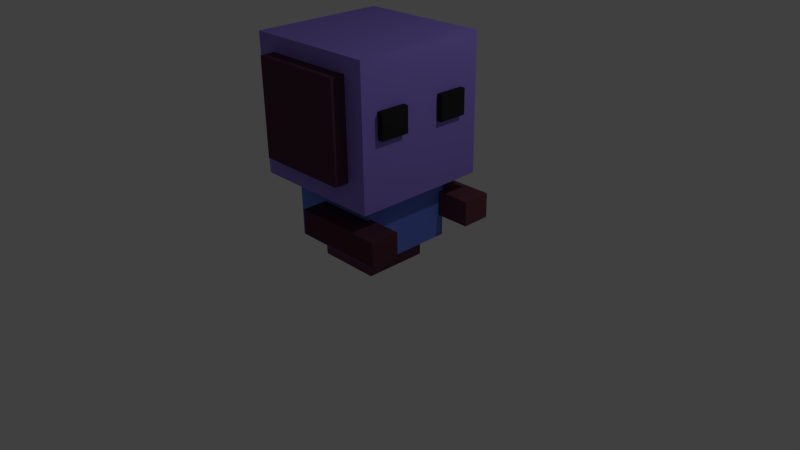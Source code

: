 # Source: blue_team.blend  (saved by Blender 2.69.0; exported with 4.5.12 LTS)
import bpy
from mathutils import Matrix  # noqa: F401  (used for matrix-valued properties, if any)

bpy.ops.wm.read_factory_settings(use_empty=True)
scene = bpy.context.scene
scene.name = 'Scene'

# ---- collections
col_collection_1 = bpy.data.collections.new('Collection 1'); scene.collection.children.link(col_collection_1)

# ---- materials (node trees are filled in below, after node groups)
mat_material = bpy.data.materials.new('Material')
mat_material.alpha_threshold = 0.0
mat_material.use_transparent_shadow = False
mat_material.diffuse_color = (0.3169, 0.2295, 0.8, 1.0)
mat_material.roughness = 0.5
mat_material.line_color = (0.0, 0.0, 0.0, 1.0)
mat_material_001 = bpy.data.materials.new('Material.001')
mat_material_001.alpha_threshold = 0.0
mat_material_001.use_transparent_shadow = False
mat_material_001.diffuse_color = (0.147, 0.238, 0.8, 1.0)
mat_material_001.roughness = 0.5
mat_material_001.line_color = (0.0, 0.0, 0.0, 1.0)
mat_material_002 = bpy.data.materials.new('Material.002')
mat_material_002.alpha_threshold = 0.0
mat_material_002.use_transparent_shadow = False
mat_material_002.diffuse_color = (0.159, 0.05951, 0.09084, 1.0)
mat_material_002.roughness = 0.5
mat_material_002.line_color = (0.0, 0.0, 0.0, 1.0)
mat_material_003 = bpy.data.materials.new('Material.003')
mat_material_003.alpha_threshold = 0.0
mat_material_003.use_transparent_shadow = False
mat_material_003.diffuse_color = (0.0999, 0.0382, 0.05951, 1.0)
mat_material_003.roughness = 0.5
mat_material_003.line_color = (0.0, 0.0, 0.0, 1.0)
mat_material_004 = bpy.data.materials.new('Material.004')
mat_material_004.alpha_threshold = 0.0
mat_material_004.use_transparent_shadow = False
mat_material_004.diffuse_color = (0.147, 0.05448, 0.07421, 1.0)
mat_material_004.roughness = 0.5
mat_material_004.line_color = (0.0, 0.0, 0.0, 1.0)
mat_material_005 = bpy.data.materials.new('Material.005')
mat_material_005.alpha_threshold = 0.0
mat_material_005.use_transparent_shadow = False
mat_material_005.diffuse_color = (0.0999, 0.03955, 0.07036, 1.0)
mat_material_005.roughness = 0.5
mat_material_005.line_color = (0.0, 0.0, 0.0, 1.0)
mat_material_006 = bpy.data.materials.new('Material.006')
mat_material_006.alpha_threshold = 0.0
mat_material_006.use_transparent_shadow = False
mat_material_006.diffuse_color = (0.02365, 0.02365, 0.02365, 1.0)
mat_material_006.roughness = 0.5
mat_material_006.line_color = (0.0, 0.0, 0.0, 1.0)
mat_material_007 = bpy.data.materials.new('Material.007')
mat_material_007.alpha_threshold = 0.0
mat_material_007.use_transparent_shadow = False
mat_material_007.diffuse_color = (0.02365, 0.02365, 0.02365, 1.0)
mat_material_007.roughness = 0.5
mat_material_007.line_color = (0.0, 0.0, 0.0, 1.0)

# ---- material node trees

# ---- world
world_world = bpy.data.worlds.new('World'); scene.world = world_world
world_world.color = (0.05088, 0.05088, 0.05088)
world_world.use_sun_shadow = False
world_world.sun_shadow_jitter_overblur = 0.0
world_world.cycles.sampling_method = 'MANUAL'
world_world.cycles.sample_map_resolution = 256

# ---- cameras
cam_camera = bpy.data.cameras.new('Camera')
cam_camera.clip_end = 100.0
cam_camera.lens = 35.0
cam_camera.sensor_width = 32.0
cam_camera.sensor_height = 18.0
cam_camera.ortho_scale = 7.314
cam_camera.dof.focus_distance = 0.0
cam_camera.dof.aperture_fstop = 128.0

# ---- lights
light_lamp = bpy.data.lights.new('Lamp', 'POINT')
light_lamp.transmission_factor = 0.0
light_lamp.cutoff_distance = 30.0
light_lamp.energy = 100.0
light_lamp.shadow_buffer_clip_start = 1.001
light_lamp.shadow_soft_size = 0.1
light_lamp.shadow_maximum_resolution = 0.006
light_lamp.use_absolute_resolution = True
light_lamp.cycles.use_multiple_importance_sampling = False

# ---- meshes
me_cube = bpy.data.meshes.new('Cube')
me_cube.from_pydata([(1.0, 1.0, -1.0), (1.0, -1.0, -1.0), (-1.0, -1.0, -1.0), (-1.0, 1.0, -1.0), (1.0, 1.0, 1.0), (1.0, -1.0, 1.0), (-1.0, -1.0, 1.0), (-1.0, 1.0, 1.0)], [], [(0, 1, 2, 3), (4, 7, 6, 5), (0, 4, 5, 1), (1, 5, 6, 2), (2, 6, 7, 3), (4, 0, 3, 7)])
me_cube.materials.append(mat_material)
me_cube.use_remesh_preserve_volume = False
me_cube.use_remesh_preserve_attributes = False
me_cube.use_mirror_vertex_groups = False
me_cube.update()
me_cube_001 = bpy.data.meshes.new('Cube.001')
me_cube_001.from_pydata([(1.0, 1.0, -1.0), (1.0, -1.0, -1.0), (-1.0, -1.0, -1.0), (-1.0, 1.0, -1.0), (1.0, 1.0, 1.0), (1.0, -1.0, 1.0), (-1.0, -1.0, 1.0), (-1.0, 1.0, 1.0)], [], [(0, 1, 2, 3), (4, 7, 6, 5), (0, 4, 5, 1), (1, 5, 6, 2), (2, 6, 7, 3), (4, 0, 3, 7)])
me_cube_001.materials.append(mat_material_001)
me_cube_001.use_remesh_preserve_volume = False
me_cube_001.use_remesh_preserve_attributes = False
me_cube_001.use_mirror_vertex_groups = False
me_cube_001.update()
me_cube_002 = bpy.data.meshes.new('Cube.002')
me_cube_002.from_pydata([(1.0, 1.0, -1.0), (1.0, -1.0, -1.0), (-1.0, -1.0, -1.0), (-1.0, 1.0, -1.0), (1.0, 1.0, 1.0), (1.0, -1.0, 1.0), (-1.0, -1.0, 1.0), (-1.0, 1.0, 1.0)], [], [(0, 1, 2, 3), (4, 7, 6, 5), (0, 4, 5, 1), (1, 5, 6, 2), (2, 6, 7, 3), (4, 0, 3, 7)])
me_cube_002.materials.append(mat_material_002)
me_cube_002.use_remesh_preserve_volume = False
me_cube_002.use_remesh_preserve_attributes = False
me_cube_002.use_mirror_vertex_groups = False
me_cube_002.update()
me_cube_003 = bpy.data.meshes.new('Cube.003')
me_cube_003.from_pydata([(1.892, 1.0, -1.0), (1.892, 0.1, -1.0), (-1.0, 0.1, -1.0), (-1.0, 1.0, -1.0), (1.892, 1.0, -0.2316), (1.892, 0.1, -0.2316), (-1.0, 0.1, -0.2316), (-1.0, 1.0, -0.2316)], [], [(0, 1, 2, 3), (4, 7, 6, 5), (0, 4, 5, 1), (1, 5, 6, 2), (2, 6, 7, 3), (4, 0, 3, 7)])
me_cube_003.materials.append(mat_material_003)
me_cube_003.use_remesh_preserve_volume = False
me_cube_003.use_remesh_preserve_attributes = False
me_cube_003.use_mirror_vertex_groups = False
me_cube_003.update()
me_cube_004 = bpy.data.meshes.new('Cube.004')
me_cube_004.from_pydata([(1.892, 1.0, -1.0), (1.892, 0.1, -1.0), (-1.0, 0.1, -1.0), (-1.0, 1.0, -1.0), (1.892, 1.0, -0.2316), (1.892, 0.1, -0.2316), (-1.0, 0.1, -0.2316), (-1.0, 1.0, -0.2316)], [], [(0, 1, 2, 3), (4, 7, 6, 5), (0, 4, 5, 1), (1, 5, 6, 2), (2, 6, 7, 3), (4, 0, 3, 7)])
me_cube_004.materials.append(mat_material_004)
me_cube_004.use_remesh_preserve_volume = False
me_cube_004.use_remesh_preserve_attributes = False
me_cube_004.use_mirror_vertex_groups = False
me_cube_004.update()
me_cube_005 = bpy.data.meshes.new('Cube.005')
me_cube_005.from_pydata([(1.0, 2.459, -1.0), (1.0, -1.0, -1.0), (-1.0, -1.0, -1.0), (-1.0, 2.459, -1.0), (1.0, 2.459, 1.0), (1.0, -1.0, 1.0), (-1.0, -1.0, 1.0), (-1.0, 2.459, 1.0)], [], [(0, 1, 2, 3), (4, 7, 6, 5), (0, 4, 5, 1), (1, 5, 6, 2), (2, 6, 7, 3), (4, 0, 3, 7)])
me_cube_005.materials.append(mat_material_005)
me_cube_005.use_remesh_preserve_volume = False
me_cube_005.use_remesh_preserve_attributes = False
me_cube_005.use_mirror_vertex_groups = False
me_cube_005.update()
me_cube_006 = bpy.data.meshes.new('Cube.006')
me_cube_006.from_pydata([(1.892, 1.0, -1.0), (1.892, 0.1, -1.0), (-1.0, 0.1, -1.0), (-1.0, 1.0, -1.0), (1.892, 1.0, -0.2316), (1.892, 0.1, -0.2316), (-1.0, 0.1, -0.2316), (-1.0, 1.0, -0.2316)], [], [(0, 1, 2, 3), (4, 7, 6, 5), (0, 4, 5, 1), (1, 5, 6, 2), (2, 6, 7, 3), (4, 0, 3, 7)])
me_cube_006.materials.append(mat_material_006)
me_cube_006.use_remesh_preserve_volume = False
me_cube_006.use_remesh_preserve_attributes = False
me_cube_006.use_mirror_vertex_groups = False
me_cube_006.update()
me_cube_007 = bpy.data.meshes.new('Cube.007')
me_cube_007.from_pydata([(1.892, 1.0, -1.0), (1.892, 0.1, -1.0), (-1.0, 0.1, -1.0), (-1.0, 1.0, -1.0), (1.892, 1.0, -0.2316), (1.892, 0.1, -0.2316), (-1.0, 0.1, -0.2316), (-1.0, 1.0, -0.2316)], [], [(0, 1, 2, 3), (4, 7, 6, 5), (0, 4, 5, 1), (1, 5, 6, 2), (2, 6, 7, 3), (4, 0, 3, 7)])
me_cube_007.materials.append(mat_material_007)
me_cube_007.use_remesh_preserve_volume = False
me_cube_007.use_remesh_preserve_attributes = False
me_cube_007.use_mirror_vertex_groups = False
me_cube_007.update()

# ---- objects
ob_cube = bpy.data.objects.new('Cube', me_cube)
ob_lamp = bpy.data.objects.new('Lamp', light_lamp)
ob_camera = bpy.data.objects.new('Camera', cam_camera)
ob_cube_001 = bpy.data.objects.new('Cube.001', me_cube_001)
ob_cube_002 = bpy.data.objects.new('Cube.002', me_cube_002)
ob_cube_003 = bpy.data.objects.new('Cube.003', me_cube_003)
ob_cube_004 = bpy.data.objects.new('Cube.004', me_cube_004)
ob_cube_005 = bpy.data.objects.new('Cube.005', me_cube_005)
ob_cube_006 = bpy.data.objects.new('Cube.006', me_cube_006)
ob_cube_007 = bpy.data.objects.new('Cube.007', me_cube_007)

# ---- transforms, parenting, visibility, modifiers, constraints
ob_cube.location = (0.0, 0.0, 2.018)
ob_cube.scale = (0.8788, 0.8788, 0.8788)
ob_cube.lock_rotations_4d = False
ob_cube.empty_display_type = 'ARROWS'
ob_cube.lineart.crease_threshold = 0.0
ob_lamp.location = (4.076, 1.005, 5.904)
ob_lamp.rotation_euler = (0.6503, 0.05522, 1.866)
ob_lamp.lock_rotations_4d = False
ob_lamp.empty_display_type = 'ARROWS'
ob_lamp.color = (0.0, 0.0, 0.0, 0.0)
ob_lamp.lineart.crease_threshold = 0.0
ob_camera.location = (7.481, -6.508, 5.344)
ob_camera.rotation_euler = (1.109, 0.01082, 0.8149)
ob_camera.lock_rotations_4d = False
ob_camera.empty_display_type = 'ARROWS'
ob_camera.color = (0.0, 0.0, 0.0, 0.0)
ob_camera.display_type = 'WIRE'
ob_camera.lineart.crease_threshold = 0.0
ob_cube_001.location = (0.0, 0.0, 0.9124)
ob_cube_001.scale = (0.6184, 0.6184, 0.6184)
ob_cube_001.lock_rotations_4d = False
ob_cube_001.empty_display_type = 'ARROWS'
ob_cube_001.lineart.crease_threshold = 0.0
ob_cube_002.location = (0.0, 0.0, 0.43)
ob_cube_002.scale = (0.4204, 0.4204, 0.4204)
ob_cube_002.lock_rotations_4d = False
ob_cube_002.empty_display_type = 'ARROWS'
ob_cube_002.lineart.crease_threshold = 0.0
ob_cube_003.location = (0.2738, -0.9915, 1.002)
ob_cube_003.scale = (0.4204, 0.4204, 0.4204)
ob_cube_003.lock_rotations_4d = False
ob_cube_003.empty_display_type = 'ARROWS'
ob_cube_003.lineart.crease_threshold = 0.0
ob_cube_004.location = (0.2738, 0.5149, 1.002)
ob_cube_004.scale = (0.4204, 0.4204, 0.4204)
ob_cube_004.lock_rotations_4d = False
ob_cube_004.empty_display_type = 'ARROWS'
ob_cube_004.lineart.crease_threshold = 0.0
ob_cube_005.location = (0.0, -0.4445, 2.076)
ob_cube_005.scale = (0.6184, 0.6184, 0.6184)
ob_cube_005.lock_rotations_4d = False
ob_cube_005.empty_display_type = 'ARROWS'
ob_cube_005.lineart.crease_threshold = 0.0
ob_cube_006.location = (0.1584, -0.7009, 2.395)
ob_cube_006.scale = (0.4204, 0.4204, 0.4204)
ob_cube_006.lock_rotations_4d = False
ob_cube_006.empty_display_type = 'ARROWS'
ob_cube_006.color = (0.0, 0.0, 0.0, 1.0)
ob_cube_006.lineart.crease_threshold = 0.0
ob_cube_007.location = (0.1508, 0.203, 2.385)
ob_cube_007.scale = (0.4204, 0.4204, 0.4204)
ob_cube_007.lock_rotations_4d = False
ob_cube_007.empty_display_type = 'ARROWS'
ob_cube_007.color = (0.0, 0.0, 0.0, 1.0)
ob_cube_007.lineart.crease_threshold = 0.0

# ---- collection membership
col_collection_1.objects.link(ob_cube)
col_collection_1.objects.link(ob_lamp)
col_collection_1.objects.link(ob_camera)
col_collection_1.objects.link(ob_cube_001)
col_collection_1.objects.link(ob_cube_002)
col_collection_1.objects.link(ob_cube_003)
col_collection_1.objects.link(ob_cube_004)
col_collection_1.objects.link(ob_cube_005)
col_collection_1.objects.link(ob_cube_006)
col_collection_1.objects.link(ob_cube_007)

# ---- scene / render settings (as saved in the file)
scene.camera = ob_camera
scene.frame_start = 1; scene.frame_end = 250; scene.frame_set(1)
scene.render.engine = 'BLENDER_EEVEE_NEXT'
scene.render.image_settings.compression = 90
scene.render.resolution_percentage = 50
scene.render.dither_intensity = 0.0
scene.cycles.use_denoising = False
scene.cycles.samples = 10
scene.cycles.sampling_pattern = 'TABULATED_SOBOL'
scene.cycles.light_sampling_threshold = 0.0
scene.cycles.use_adaptive_sampling = False
scene.cycles.use_light_tree = False
scene.cycles.blur_glossy = 0.0
scene.cycles.volume_bounces = 1
scene.cycles.pixel_filter_type = 'GAUSSIAN'
scene.cycles.sample_clamp_indirect = 0.0
scene.view_settings.view_transform = 'Standard'
bpy.context.view_layer.update()
